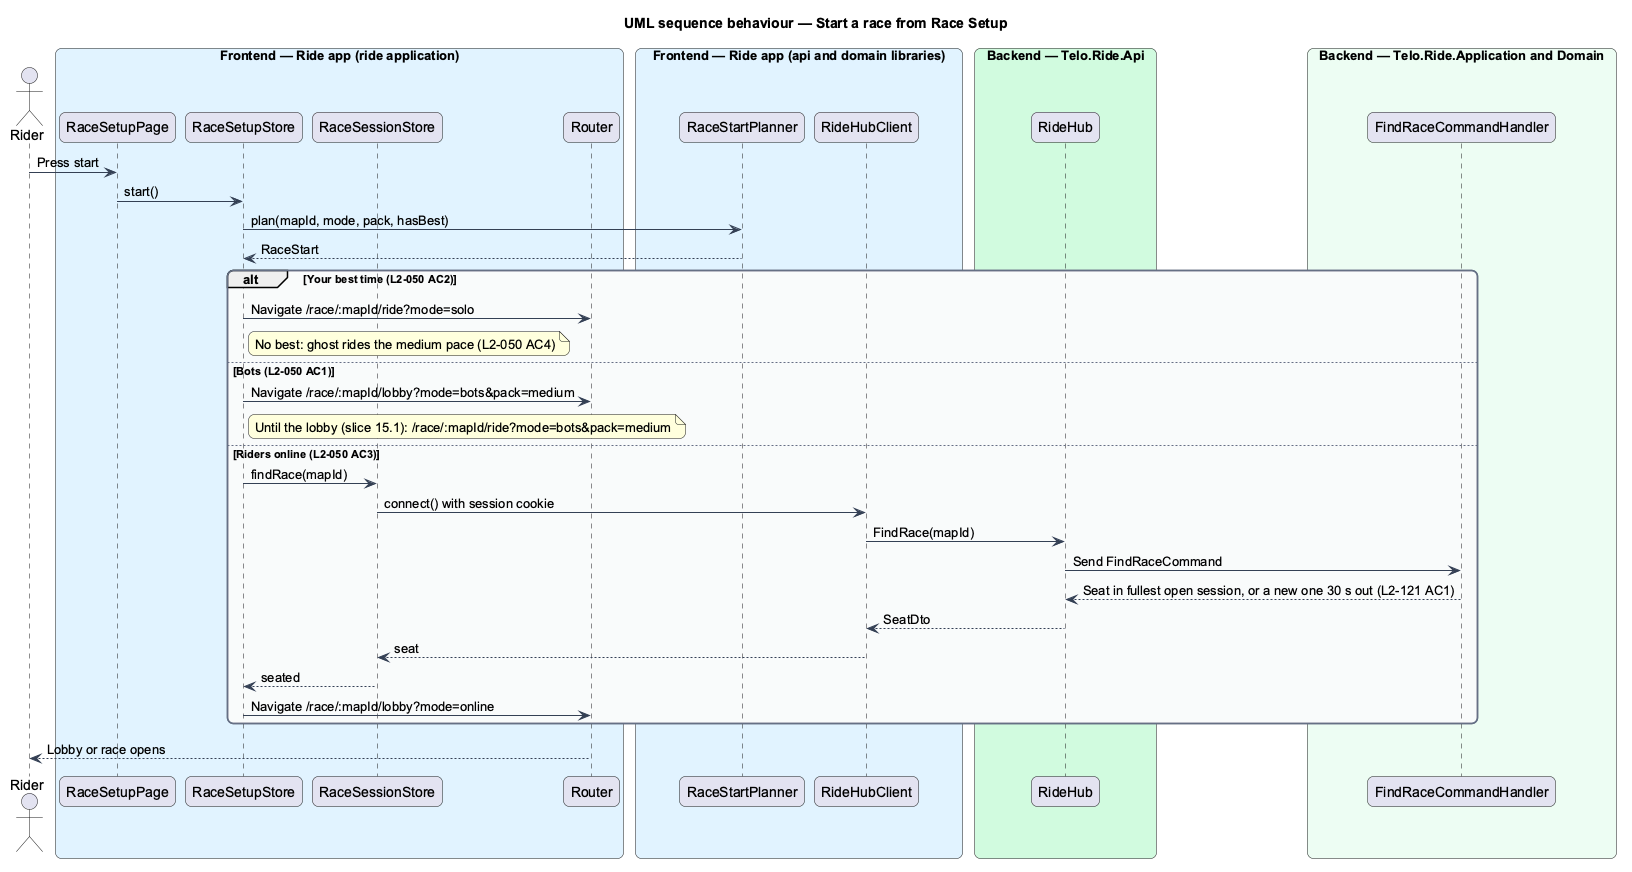

The diagram above was rendered by PlantUML. Its source (embedded in the PNG):
@startuml
title UML sequence behaviour — Start a race from Race Setup
skinparam backgroundColor #FFFFFF
skinparam shadowing false
skinparam roundcorner 12
skinparam defaultFontName Arial
skinparam ArrowColor #344054
skinparam rectangle {
  BorderColor #344054
  FontColor #101828
}
skinparam package {
  BorderColor #667085
  FontColor #101828
  BackgroundColor #F9FAFB
}
actor "Rider" as actor
box "Frontend — Ride app (ride application)" #E0F2FE
  participant "RaceSetupPage" as page
  participant "RaceSetupStore" as store
  participant "RaceSessionStore" as session
  participant "Router" as router
end box
box "Frontend — Ride app (api and domain libraries)" #E0F2FE
  participant "RaceStartPlanner" as planner
  participant "RideHubClient" as hub
end box
box "Backend — Telo.Ride.Api" #D1FADF
  participant "RideHub" as ridehub
end box
box "Backend — Telo.Ride.Application and Domain" #ECFDF3
  participant "FindRaceCommandHandler" as handler
end box
actor -> page : Press start
page -> store : start()
store -> planner : plan(mapId, mode, pack, hasBest)
planner --> store : RaceStart
alt Your best time (L2-050 AC2)
  store -> router : Navigate /race/:mapId/ride?mode=solo
  note right of store : No best: ghost rides the medium pace (L2-050 AC4)
else Bots (L2-050 AC1)
  store -> router : Navigate /race/:mapId/lobby?mode=bots&pack=medium
  note right of store : Until the lobby (slice 15.1): /race/:mapId/ride?mode=bots&pack=medium
else Riders online (L2-050 AC3)
  store -> session : findRace(mapId)
  session -> hub : connect() with session cookie
  hub -> ridehub : FindRace(mapId)
  ridehub -> handler : Send FindRaceCommand
  handler --> ridehub : Seat in fullest open session, or a new one 30 s out (L2-121 AC1)
  ridehub --> hub : SeatDto
  hub --> session : seat
  session --> store : seated
  store -> router : Navigate /race/:mapId/lobby?mode=online
end
router --> actor : Lobby or race opens
@enduml